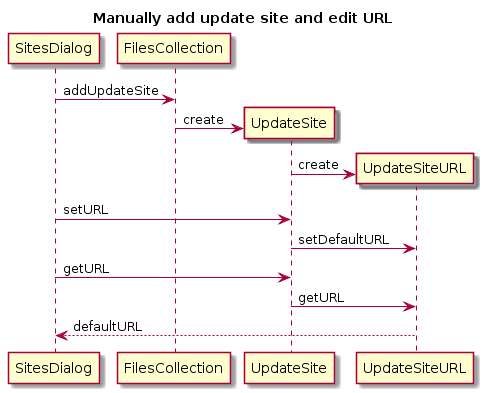

The diagram above was rendered by PlantUML. Its source (embedded in the PNG):
@startuml
title Manually add update site and edit URL 
SitesDialog -> FilesCollection : addUpdateSite
create UpdateSite
FilesCollection -> UpdateSite : create
create UpdateSiteURL
UpdateSite -> UpdateSiteURL : create
SitesDialog -> UpdateSite : setURL
UpdateSite -> UpdateSiteURL : setDefaultURL
SitesDialog -> UpdateSite : getURL
UpdateSite -> UpdateSiteURL : getURL
SitesDialog <-- UpdateSiteURL : defaultURL
@enduml